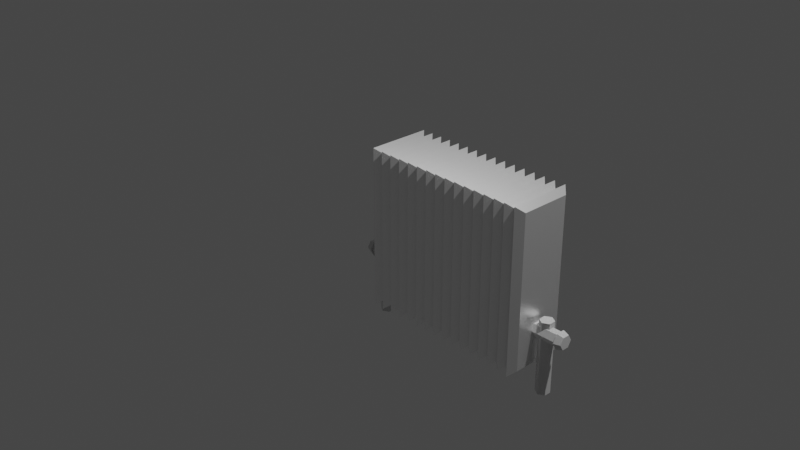 # Source: Heater.blend  (saved by Blender 2.80.75; exported with 4.5.12 LTS)
import bpy
from mathutils import Matrix  # noqa: F401  (used for matrix-valued properties, if any)

bpy.ops.wm.read_factory_settings(use_empty=True)
scene = bpy.context.scene
scene.name = 'Scene'

# ---- collections
col_collection = bpy.data.collections.new('Collection'); scene.collection.children.link(col_collection)

# ---- materials (node trees are filled in below, after node groups)
mat_heaterbody = bpy.data.materials.new('HeaterBody')
mat_heaterbody.use_transparent_shadow = False
mat_pipes = bpy.data.materials.new('Pipes')
mat_pipes.use_transparent_shadow = False

# ---- material node trees
mat_heaterbody.use_nodes = True; mat_heaterbody.node_tree.nodes.clear()
_N = mat_heaterbody.node_tree.nodes; _L = mat_heaterbody.node_tree.links
n0 = _N.new('ShaderNodeOutputMaterial'); n0.name = 'Material Output'; n0.location = (300, 300)
n1 = _N.new('ShaderNodeBsdfPrincipled'); n1.name = 'Principled BSDF'; n1.location = (10, 300)
n1.distribution = 'GGX'
n1.subsurface_method = 'BURLEY'
n1.inputs[0].default_value = (1.0, 1.0, 1.0, 1.0)
n1.inputs[1].default_value = 0.7917
n1.inputs[2].default_value = 0.3333
n1.inputs[3].default_value = 1.45
n1.inputs[27].default_value = (0.0, 0.0, 0.0, 1.0)
n1.inputs[28].default_value = 1.0
_L.new(n1.outputs[0], n0.inputs[0])
n0.is_active_output = True
mat_pipes.use_nodes = True; mat_pipes.node_tree.nodes.clear()
_N = mat_pipes.node_tree.nodes; _L = mat_pipes.node_tree.links
n0 = _N.new('ShaderNodeOutputMaterial'); n0.name = 'Material Output'; n0.location = (300, 300)
n1 = _N.new('ShaderNodeBsdfPrincipled'); n1.name = 'Principled BSDF'; n1.location = (10, 300)
n1.distribution = 'GGX'
n1.subsurface_method = 'BURLEY'
n1.inputs[0].default_value = (1.0, 1.0, 1.0, 1.0)
n1.inputs[1].default_value = 0.6667
n1.inputs[2].default_value = 0.8667
n1.inputs[3].default_value = 1.45
n1.inputs[27].default_value = (0.0, 0.0, 0.0, 1.0)
n1.inputs[28].default_value = 1.0
_L.new(n1.outputs[0], n0.inputs[0])
n0.is_active_output = True

# ---- world
world_world = bpy.data.worlds.new('World'); scene.world = world_world
world_world.use_nodes = True; world_world.node_tree.nodes.clear()
_N = world_world.node_tree.nodes; _L = world_world.node_tree.links
n0 = _N.new('ShaderNodeOutputWorld'); n0.name = 'World Output'; n0.location = (300, 300)
n1 = _N.new('ShaderNodeBackground'); n1.name = 'Background'; n1.location = (10, 300)
n1.inputs[0].default_value = (0.05088, 0.05088, 0.05088, 1.0)
_L.new(n1.outputs[0], n0.inputs[0])
n0.is_active_output = True
world_world.color = (0.05088, 0.05088, 0.05088)
world_world.use_sun_shadow = False
world_world.sun_shadow_jitter_overblur = 0.0

# ---- cameras
cam_camera = bpy.data.cameras.new('Camera')
cam_camera.clip_end = 100.0
cam_camera.ortho_scale = 7.314

# ---- lights
light_light = bpy.data.lights.new('Light', 'POINT')
light_light.transmission_factor = 0.0
light_light.energy = 1000.0
light_light.shadow_soft_size = 0.1
light_light.shadow_maximum_resolution = 0.006
light_light.use_absolute_resolution = True

# ---- meshes
me_cube_001 = bpy.data.meshes.new('Cube.001')
me_cube_001.from_pydata([(0.0676, -0.2701, -0.8103), (0.0676, -0.2701, 0.8103), (0.0676, 0.2701, -0.8103), (0.0676, 0.2701, 0.8103), (-0.0676, -0.2701, -0.8103), (-0.0676, -0.2701, 0.8103), (-0.0676, 0.2701, -0.8103), (-0.0676, 0.2701, 0.8103), (0.0, 0.3404, -0.8697), (0.0, 0.3404, 0.8697), (0.0, -0.3404, -0.8697), (0.0, -0.3404, 0.8697), (0.0, 0.0, 0.0), (0.1876, -0.2701, -0.8103), (0.1876, -0.2701, 0.8103), (0.1876, 0.2701, -0.8103), (0.1876, 0.2701, 0.8103), (0.0524, -0.2701, -0.8103), (0.0524, -0.2701, 0.8103), (0.0524, 0.2701, -0.8103), (0.0524, 0.2701, 0.8103), (0.12, 0.3404, -0.8697), (0.12, 0.3404, 0.8697), (0.12, -0.3404, -0.8697), (0.12, -0.3404, 0.8697), (0.12, 0.0, 0.0), (0.3076, -0.2701, -0.8103), (0.3076, -0.2701, 0.8103), (0.3076, 0.2701, -0.8103), (0.3076, 0.2701, 0.8103), (0.1724, -0.2701, -0.8103), (0.1724, -0.2701, 0.8103), (0.1724, 0.2701, -0.8103), (0.1724, 0.2701, 0.8103), (0.24, 0.3404, -0.8697), (0.24, 0.3404, 0.8697), (0.24, -0.3404, -0.8697), (0.24, -0.3404, 0.8697), (0.24, 0.0, 0.0), (0.4276, -0.2701, -0.8103), (0.4276, -0.2701, 0.8103), (0.4276, 0.2701, -0.8103), (0.4276, 0.2701, 0.8103), (0.2924, -0.2701, -0.8103), (0.2924, -0.2701, 0.8103), (0.2924, 0.2701, -0.8103), (0.2924, 0.2701, 0.8103), (0.36, 0.3404, -0.8697), (0.36, 0.3404, 0.8697), (0.36, -0.3404, -0.8697), (0.36, -0.3404, 0.8697), (0.36, 0.0, 0.0), (0.5476, -0.2701, -0.8103), (0.5476, -0.2701, 0.8103), (0.5476, 0.2701, -0.8103), (0.5476, 0.2701, 0.8103), (0.4124, -0.2701, -0.8103), (0.4124, -0.2701, 0.8103), (0.4124, 0.2701, -0.8103), (0.4124, 0.2701, 0.8103), (0.48, 0.3404, -0.8697), (0.48, 0.3404, 0.8697), (0.48, -0.3404, -0.8697), (0.48, -0.3404, 0.8697), (0.48, 0.0, 0.0), (0.6676, -0.2701, -0.8103), (0.6676, -0.2701, 0.8103), (0.6676, 0.2701, -0.8103), (0.6676, 0.2701, 0.8103), (0.5324, -0.2701, -0.8103), (0.5324, -0.2701, 0.8103), (0.5324, 0.2701, -0.8103), (0.5324, 0.2701, 0.8103), (0.6, 0.3404, -0.8697), (0.6, 0.3404, 0.8697), (0.6, -0.3404, -0.8697), (0.6, -0.3404, 0.8697), (0.6, 0.0, 0.0), (0.7876, -0.2701, -0.8103), (0.7876, -0.2701, 0.8103), (0.7876, 0.2701, -0.8103), (0.7876, 0.2701, 0.8103), (0.6524, -0.2701, -0.8103), (0.6524, -0.2701, 0.8103), (0.6524, 0.2701, -0.8103), (0.6524, 0.2701, 0.8103), (0.72, 0.3404, -0.8697), (0.72, 0.3404, 0.8697), (0.72, -0.3404, -0.8697), (0.72, -0.3404, 0.8697), (0.72, 0.0, 0.0), (0.9076, -0.2701, -0.8103), (0.9076, -0.2701, 0.8103), (0.9076, 0.2701, -0.8103), (0.9076, 0.2701, 0.8103), (0.7724, -0.2701, -0.8103), (0.7724, -0.2701, 0.8103), (0.7724, 0.2701, -0.8103), (0.7724, 0.2701, 0.8103), (0.84, 0.3404, -0.8697), (0.84, 0.3404, 0.8697), (0.84, -0.3404, -0.8697), (0.84, -0.3404, 0.8697), (0.84, 0.0, 0.0), (1.028, -0.2701, -0.8103), (1.028, -0.2701, 0.8103), (1.028, 0.2701, -0.8103), (1.028, 0.2701, 0.8103), (0.8924, -0.2701, -0.8103), (0.8924, -0.2701, 0.8103), (0.8924, 0.2701, -0.8103), (0.8924, 0.2701, 0.8103), (0.96, 0.3404, -0.8697), (0.96, 0.3404, 0.8697), (0.96, -0.3404, -0.8697), (0.96, -0.3404, 0.8697), (0.96, 0.0, 0.0), (1.148, -0.2701, -0.8103), (1.148, -0.2701, 0.8103), (1.148, 0.2701, -0.8103), (1.148, 0.2701, 0.8103), (1.012, -0.2701, -0.8103), (1.012, -0.2701, 0.8103), (1.012, 0.2701, -0.8103), (1.012, 0.2701, 0.8103), (1.08, 0.3404, -0.8697), (1.08, 0.3404, 0.8697), (1.08, -0.3404, -0.8697), (1.08, -0.3404, 0.8697), (1.08, 0.0, 0.0), (1.268, -0.2701, -0.8103), (1.268, -0.2701, 0.8103), (1.268, 0.2701, -0.8103), (1.268, 0.2701, 0.8103), (1.132, -0.2701, -0.8103), (1.132, -0.2701, 0.8103), (1.132, 0.2701, -0.8103), (1.132, 0.2701, 0.8103), (1.2, 0.3404, -0.8697), (1.2, 0.3404, 0.8697), (1.2, -0.3404, -0.8697), (1.2, -0.3404, 0.8697), (1.2, 0.0, 0.0), (1.388, -0.2701, -0.8103), (1.388, -0.2701, 0.8103), (1.388, 0.2701, -0.8103), (1.388, 0.2701, 0.8103), (1.252, -0.2701, -0.8103), (1.252, -0.2701, 0.8103), (1.252, 0.2701, -0.8103), (1.252, 0.2701, 0.8103), (1.32, 0.3404, -0.8697), (1.32, 0.3404, 0.8697), (1.32, -0.3404, -0.8697), (1.32, -0.3404, 0.8697), (1.32, 0.0, 0.0), (1.508, -0.2701, -0.8103), (1.508, -0.2701, 0.8103), (1.508, 0.2701, -0.8103), (1.508, 0.2701, 0.8103), (1.372, -0.2701, -0.8103), (1.372, -0.2701, 0.8103), (1.372, 0.2701, -0.8103), (1.372, 0.2701, 0.8103), (1.44, 0.3404, -0.8697), (1.44, 0.3404, 0.8697), (1.44, -0.3404, -0.8697), (1.44, -0.3404, 0.8697), (1.44, 0.0, 0.0), (1.628, -0.2701, -0.8103), (1.628, -0.2701, 0.8103), (1.628, 0.2701, -0.8103), (1.628, 0.2701, 0.8103), (1.492, -0.2701, -0.8103), (1.492, -0.2701, 0.8103), (1.492, 0.2701, -0.8103), (1.492, 0.2701, 0.8103), (1.56, 0.3404, -0.8697), (1.56, 0.3404, 0.8697), (1.56, -0.3404, -0.8697), (1.56, -0.3404, 0.8697), (1.56, 0.0, 0.0), (1.748, -0.2701, -0.8103), (1.748, -0.2701, 0.8103), (1.748, 0.2701, -0.8103), (1.748, 0.2701, 0.8103), (1.612, -0.2701, -0.8103), (1.612, -0.2701, 0.8103), (1.612, 0.2701, -0.8103), (1.612, 0.2701, 0.8103), (1.68, 0.3404, -0.8697), (1.68, 0.3404, 0.8697), (1.68, -0.3404, -0.8697), (1.68, -0.3404, 0.8697), (1.68, 0.0, 0.0), (1.868, -0.2701, -0.8103), (1.868, -0.2701, 0.8103), (1.868, 0.2701, -0.8103), (1.868, 0.2701, 0.8103), (1.732, -0.2701, -0.8103), (1.732, -0.2701, 0.8103), (1.732, 0.2701, -0.8103), (1.732, 0.2701, 0.8103), (1.8, 0.3404, -0.8697), (1.8, 0.3404, 0.8697), (1.8, -0.3404, -0.8697), (1.8, -0.3404, 0.8697), (1.8, 0.0, 0.0)], [], [(0, 1, 3, 2), (8, 9, 7, 6), (6, 7, 5, 4), (10, 11, 1, 0), (8, 6, 4, 10), (9, 3, 1, 11), (7, 9, 11, 5), (2, 8, 10, 0), (4, 5, 11, 10), (2, 3, 9, 8), (13, 14, 16, 15), (21, 22, 20, 19), (19, 20, 18, 17), (23, 24, 14, 13), (21, 19, 17, 23), (22, 16, 14, 24), (20, 22, 24, 18), (15, 21, 23, 13), (17, 18, 24, 23), (15, 16, 22, 21), (26, 27, 29, 28), (34, 35, 33, 32), (32, 33, 31, 30), (36, 37, 27, 26), (34, 32, 30, 36), (35, 29, 27, 37), (33, 35, 37, 31), (28, 34, 36, 26), (30, 31, 37, 36), (28, 29, 35, 34), (39, 40, 42, 41), (47, 48, 46, 45), (45, 46, 44, 43), (49, 50, 40, 39), (47, 45, 43, 49), (48, 42, 40, 50), (46, 48, 50, 44), (41, 47, 49, 39), (43, 44, 50, 49), (41, 42, 48, 47), (52, 53, 55, 54), (60, 61, 59, 58), (58, 59, 57, 56), (62, 63, 53, 52), (60, 58, 56, 62), (61, 55, 53, 63), (59, 61, 63, 57), (54, 60, 62, 52), (56, 57, 63, 62), (54, 55, 61, 60), (65, 66, 68, 67), (73, 74, 72, 71), (71, 72, 70, 69), (75, 76, 66, 65), (73, 71, 69, 75), (74, 68, 66, 76), (72, 74, 76, 70), (67, 73, 75, 65), (69, 70, 76, 75), (67, 68, 74, 73), (78, 79, 81, 80), (86, 87, 85, 84), (84, 85, 83, 82), (88, 89, 79, 78), (86, 84, 82, 88), (87, 81, 79, 89), (85, 87, 89, 83), (80, 86, 88, 78), (82, 83, 89, 88), (80, 81, 87, 86), (91, 92, 94, 93), (99, 100, 98, 97), (97, 98, 96, 95), (101, 102, 92, 91), (99, 97, 95, 101), (100, 94, 92, 102), (98, 100, 102, 96), (93, 99, 101, 91), (95, 96, 102, 101), (93, 94, 100, 99), (104, 105, 107, 106), (112, 113, 111, 110), (110, 111, 109, 108), (114, 115, 105, 104), (112, 110, 108, 114), (113, 107, 105, 115), (111, 113, 115, 109), (106, 112, 114, 104), (108, 109, 115, 114), (106, 107, 113, 112), (117, 118, 120, 119), (125, 126, 124, 123), (123, 124, 122, 121), (127, 128, 118, 117), (125, 123, 121, 127), (126, 120, 118, 128), (124, 126, 128, 122), (119, 125, 127, 117), (121, 122, 128, 127), (119, 120, 126, 125), (130, 131, 133, 132), (138, 139, 137, 136), (136, 137, 135, 134), (140, 141, 131, 130), (138, 136, 134, 140), (139, 133, 131, 141), (137, 139, 141, 135), (132, 138, 140, 130), (134, 135, 141, 140), (132, 133, 139, 138), (143, 144, 146, 145), (151, 152, 150, 149), (149, 150, 148, 147), (153, 154, 144, 143), (151, 149, 147, 153), (152, 146, 144, 154), (150, 152, 154, 148), (145, 151, 153, 143), (147, 148, 154, 153), (145, 146, 152, 151), (156, 157, 159, 158), (164, 165, 163, 162), (162, 163, 161, 160), (166, 167, 157, 156), (164, 162, 160, 166), (165, 159, 157, 167), (163, 165, 167, 161), (158, 164, 166, 156), (160, 161, 167, 166), (158, 159, 165, 164), (169, 170, 172, 171), (177, 178, 176, 175), (175, 176, 174, 173), (179, 180, 170, 169), (177, 175, 173, 179), (178, 172, 170, 180), (176, 178, 180, 174), (171, 177, 179, 169), (173, 174, 180, 179), (171, 172, 178, 177), (182, 183, 185, 184), (190, 191, 189, 188), (188, 189, 187, 186), (192, 193, 183, 182), (190, 188, 186, 192), (191, 185, 183, 193), (189, 191, 193, 187), (184, 190, 192, 182), (186, 187, 193, 192), (184, 185, 191, 190), (195, 196, 198, 197), (203, 204, 202, 201), (201, 202, 200, 199), (205, 206, 196, 195), (203, 201, 199, 205), (204, 198, 196, 206), (202, 204, 206, 200), (197, 203, 205, 195), (199, 200, 206, 205), (197, 198, 204, 203)])
_uv = me_cube_001.uv_layers.new(name='UVMap')
_uv.uv.foreach_set('vector', [0.375, 0.0, 0.625, 0.0, 0.625, 0.25, 0.375, 0.25, 0.375, 0.375, 0.625, 0.375, 0.625, 0.5, 0.375, 0.5, 0.375, 0.5, 0.625, 0.5, 0.625, 0.75, 0.375, 0.75, 0.375, 0.875, 0.625, 0.875, 0.625, 1.0, 0.375, 1.0, 0.25, 0.5, 0.375, 0.5, 0.375, 0.75, 0.25, 0.75, 0.75, 0.5, 0.875, 0.5, 0.875, 0.75, 0.75, 0.75, 0.625, 0.5, 0.75, 0.5, 0.75, 0.75, 0.625, 0.75, 0.125, 0.5, 0.25, 0.5, 0.25, 0.75, 0.125, 0.75, 0.375, 0.75, 0.625, 0.75, 0.625, 0.875, 0.375, 0.875, 0.375, 0.25, 0.625, 0.25, 0.625, 0.375, 0.375, 0.375, 0.375, 0.0, 0.625, 0.0, 0.625, 0.25, 0.375, 0.25, 0.375, 0.375, 0.625, 0.375, 0.625, 0.5, 0.375, 0.5, 0.375, 0.5, 0.625, 0.5, 0.625, 0.75, 0.375, 0.75, 0.375, 0.875, 0.625, 0.875, 0.625, 1.0, 0.375, 1.0, 0.25, 0.5, 0.375, 0.5, 0.375, 0.75, 0.25, 0.75, 0.75, 0.5, 0.875, 0.5, 0.875, 0.75, 0.75, 0.75, 0.625, 0.5, 0.75, 0.5, 0.75, 0.75, 0.625, 0.75, 0.125, 0.5, 0.25, 0.5, 0.25, 0.75, 0.125, 0.75, 0.375, 0.75, 0.625, 0.75, 0.625, 0.875, 0.375, 0.875, 0.375, 0.25, 0.625, 0.25, 0.625, 0.375, 0.375, 0.375, 0.375, 0.0, 0.625, 0.0, 0.625, 0.25, 0.375, 0.25, 0.375, 0.375, 0.625, 0.375, 0.625, 0.5, 0.375, 0.5, 0.375, 0.5, 0.625, 0.5, 0.625, 0.75, 0.375, 0.75, 0.375, 0.875, 0.625, 0.875, 0.625, 1.0, 0.375, 1.0, 0.25, 0.5, 0.375, 0.5, 0.375, 0.75, 0.25, 0.75, 0.75, 0.5, 0.875, 0.5, 0.875, 0.75, 0.75, 0.75, 0.625, 0.5, 0.75, 0.5, 0.75, 0.75, 0.625, 0.75, 0.125, 0.5, 0.25, 0.5, 0.25, 0.75, 0.125, 0.75, 0.375, 0.75, 0.625, 0.75, 0.625, 0.875, 0.375, 0.875, 0.375, 0.25, 0.625, 0.25, 0.625, 0.375, 0.375, 0.375, 0.375, 0.0, 0.625, 0.0, 0.625, 0.25, 0.375, 0.25, 0.375, 0.375, 0.625, 0.375, 0.625, 0.5, 0.375, 0.5, 0.375, 0.5, 0.625, 0.5, 0.625, 0.75, 0.375, 0.75, 0.375, 0.875, 0.625, 0.875, 0.625, 1.0, 0.375, 1.0, 0.25, 0.5, 0.375, 0.5, 0.375, 0.75, 0.25, 0.75, 0.75, 0.5, 0.875, 0.5, 0.875, 0.75, 0.75, 0.75, 0.625, 0.5, 0.75, 0.5, 0.75, 0.75, 0.625, 0.75, 0.125, 0.5, 0.25, 0.5, 0.25, 0.75, 0.125, 0.75, 0.375, 0.75, 0.625, 0.75, 0.625, 0.875, 0.375, 0.875, 0.375, 0.25, 0.625, 0.25, 0.625, 0.375, 0.375, 0.375, 0.375, 0.0, 0.625, 0.0, 0.625, 0.25, 0.375, 0.25, 0.375, 0.375, 0.625, 0.375, 0.625, 0.5, 0.375, 0.5, 0.375, 0.5, 0.625, 0.5, 0.625, 0.75, 0.375, 0.75, 0.375, 0.875, 0.625, 0.875, 0.625, 1.0, 0.375, 1.0, 0.25, 0.5, 0.375, 0.5, 0.375, 0.75, 0.25, 0.75, 0.75, 0.5, 0.875, 0.5, 0.875, 0.75, 0.75, 0.75, 0.625, 0.5, 0.75, 0.5, 0.75, 0.75, 0.625, 0.75, 0.125, 0.5, 0.25, 0.5, 0.25, 0.75, 0.125, 0.75, 0.375, 0.75, 0.625, 0.75, 0.625, 0.875, 0.375, 0.875, 0.375, 0.25, 0.625, 0.25, 0.625, 0.375, 0.375, 0.375, 0.375, 0.0, 0.625, 0.0, 0.625, 0.25, 0.375, 0.25, 0.375, 0.375, 0.625, 0.375, 0.625, 0.5, 0.375, 0.5, 0.375, 0.5, 0.625, 0.5, 0.625, 0.75, 0.375, 0.75, 0.375, 0.875, 0.625, 0.875, 0.625, 1.0, 0.375, 1.0, 0.25, 0.5, 0.375, 0.5, 0.375, 0.75, 0.25, 0.75, 0.75, 0.5, 0.875, 0.5, 0.875, 0.75, 0.75, 0.75, 0.625, 0.5, 0.75, 0.5, 0.75, 0.75, 0.625, 0.75, 0.125, 0.5, 0.25, 0.5, 0.25, 0.75, 0.125, 0.75, 0.375, 0.75, 0.625, 0.75, 0.625, 0.875, 0.375, 0.875, 0.375, 0.25, 0.625, 0.25, 0.625, 0.375, 0.375, 0.375, 0.375, 0.0, 0.625, 0.0, 0.625, 0.25, 0.375, 0.25, 0.375, 0.375, 0.625, 0.375, 0.625, 0.5, 0.375, 0.5, 0.375, 0.5, 0.625, 0.5, 0.625, 0.75, 0.375, 0.75, 0.375, 0.875, 0.625, 0.875, 0.625, 1.0, 0.375, 1.0, 0.25, 0.5, 0.375, 0.5, 0.375, 0.75, 0.25, 0.75, 0.75, 0.5, 0.875, 0.5, 0.875, 0.75, 0.75, 0.75, 0.625, 0.5, 0.75, 0.5, 0.75, 0.75, 0.625, 0.75, 0.125, 0.5, 0.25, 0.5, 0.25, 0.75, 0.125, 0.75, 0.375, 0.75, 0.625, 0.75, 0.625, 0.875, 0.375, 0.875, 0.375, 0.25, 0.625, 0.25, 0.625, 0.375, 0.375, 0.375, 0.375, 0.0, 0.625, 0.0, 0.625, 0.25, 0.375, 0.25, 0.375, 0.375, 0.625, 0.375, 0.625, 0.5, 0.375, 0.5, 0.375, 0.5, 0.625, 0.5, 0.625, 0.75, 0.375, 0.75, 0.375, 0.875, 0.625, 0.875, 0.625, 1.0, 0.375, 1.0, 0.25, 0.5, 0.375, 0.5, 0.375, 0.75, 0.25, 0.75, 0.75, 0.5, 0.875, 0.5, 0.875, 0.75, 0.75, 0.75, 0.625, 0.5, 0.75, 0.5, 0.75, 0.75, 0.625, 0.75, 0.125, 0.5, 0.25, 0.5, 0.25, 0.75, 0.125, 0.75, 0.375, 0.75, 0.625, 0.75, 0.625, 0.875, 0.375, 0.875, 0.375, 0.25, 0.625, 0.25, 0.625, 0.375, 0.375, 0.375, 0.375, 0.0, 0.625, 0.0, 0.625, 0.25, 0.375, 0.25, 0.375, 0.375, 0.625, 0.375, 0.625, 0.5, 0.375, 0.5, 0.375, 0.5, 0.625, 0.5, 0.625, 0.75, 0.375, 0.75, 0.375, 0.875, 0.625, 0.875, 0.625, 1.0, 0.375, 1.0, 0.25, 0.5, 0.375, 0.5, 0.375, 0.75, 0.25, 0.75, 0.75, 0.5, 0.875, 0.5, 0.875, 0.75, 0.75, 0.75, 0.625, 0.5, 0.75, 0.5, 0.75, 0.75, 0.625, 0.75, 0.125, 0.5, 0.25, 0.5, 0.25, 0.75, 0.125, 0.75, 0.375, 0.75, 0.625, 0.75, 0.625, 0.875, 0.375, 0.875, 0.375, 0.25, 0.625, 0.25, 0.625, 0.375, 0.375, 0.375, 0.375, 0.0, 0.625, 0.0, 0.625, 0.25, 0.375, 0.25, 0.375, 0.375, 0.625, 0.375, 0.625, 0.5, 0.375, 0.5, 0.375, 0.5, 0.625, 0.5, 0.625, 0.75, 0.375, 0.75, 0.375, 0.875, 0.625, 0.875, 0.625, 1.0, 0.375, 1.0, 0.25, 0.5, 0.375, 0.5, 0.375, 0.75, 0.25, 0.75, 0.75, 0.5, 0.875, 0.5, 0.875, 0.75, 0.75, 0.75, 0.625, 0.5, 0.75, 0.5, 0.75, 0.75, 0.625, 0.75, 0.125, 0.5, 0.25, 0.5, 0.25, 0.75, 0.125, 0.75, 0.375, 0.75, 0.625, 0.75, 0.625, 0.875, 0.375, 0.875, 0.375, 0.25, 0.625, 0.25, 0.625, 0.375, 0.375, 0.375, 0.375, 0.0, 0.625, 0.0, 0.625, 0.25, 0.375, 0.25, 0.375, 0.375, 0.625, 0.375, 0.625, 0.5, 0.375, 0.5, 0.375, 0.5, 0.625, 0.5, 0.625, 0.75, 0.375, 0.75, 0.375, 0.875, 0.625, 0.875, 0.625, 1.0, 0.375, 1.0, 0.25, 0.5, 0.375, 0.5, 0.375, 0.75, 0.25, 0.75, 0.75, 0.5, 0.875, 0.5, 0.875, 0.75, 0.75, 0.75, 0.625, 0.5, 0.75, 0.5, 0.75, 0.75, 0.625, 0.75, 0.125, 0.5, 0.25, 0.5, 0.25, 0.75, 0.125, 0.75, 0.375, 0.75, 0.625, 0.75, 0.625, 0.875, 0.375, 0.875, 0.375, 0.25, 0.625, 0.25, 0.625, 0.375, 0.375, 0.375, 0.375, 0.0, 0.625, 0.0, 0.625, 0.25, 0.375, 0.25, 0.375, 0.375, 0.625, 0.375, 0.625, 0.5, 0.375, 0.5, 0.375, 0.5, 0.625, 0.5, 0.625, 0.75, 0.375, 0.75, 0.375, 0.875, 0.625, 0.875, 0.625, 1.0, 0.375, 1.0, 0.25, 0.5, 0.375, 0.5, 0.375, 0.75, 0.25, 0.75, 0.75, 0.5, 0.875, 0.5, 0.875, 0.75, 0.75, 0.75, 0.625, 0.5, 0.75, 0.5, 0.75, 0.75, 0.625, 0.75, 0.125, 0.5, 0.25, 0.5, 0.25, 0.75, 0.125, 0.75, 0.375, 0.75, 0.625, 0.75, 0.625, 0.875, 0.375, 0.875, 0.375, 0.25, 0.625, 0.25, 0.625, 0.375, 0.375, 0.375, 0.375, 0.0, 0.625, 0.0, 0.625, 0.25, 0.375, 0.25, 0.375, 0.375, 0.625, 0.375, 0.625, 0.5, 0.375, 0.5, 0.375, 0.5, 0.625, 0.5, 0.625, 0.75, 0.375, 0.75, 0.375, 0.875, 0.625, 0.875, 0.625, 1.0, 0.375, 1.0, 0.25, 0.5, 0.375, 0.5, 0.375, 0.75, 0.25, 0.75, 0.75, 0.5, 0.875, 0.5, 0.875, 0.75, 0.75, 0.75, 0.625, 0.5, 0.75, 0.5, 0.75, 0.75, 0.625, 0.75, 0.125, 0.5, 0.25, 0.5, 0.25, 0.75, 0.125, 0.75, 0.375, 0.75, 0.625, 0.75, 0.625, 0.875, 0.375, 0.875, 0.375, 0.25, 0.625, 0.25, 0.625, 0.375, 0.375, 0.375, 0.375, 0.0, 0.625, 0.0, 0.625, 0.25, 0.375, 0.25, 0.375, 0.375, 0.625, 0.375, 0.625, 0.5, 0.375, 0.5, 0.375, 0.5, 0.625, 0.5, 0.625, 0.75, 0.375, 0.75, 0.375, 0.875, 0.625, 0.875, 0.625, 1.0, 0.375, 1.0, 0.25, 0.5, 0.375, 0.5, 0.375, 0.75, 0.25, 0.75, 0.75, 0.5, 0.875, 0.5, 0.875, 0.75, 0.75, 0.75, 0.625, 0.5, 0.75, 0.5, 0.75, 0.75, 0.625, 0.75, 0.125, 0.5, 0.25, 0.5, 0.25, 0.75, 0.125, 0.75, 0.375, 0.75, 0.625, 0.75, 0.625, 0.875, 0.375, 0.875, 0.375, 0.25, 0.625, 0.25, 0.625, 0.375, 0.375, 0.375, 0.375, 0.0, 0.625, 0.0, 0.625, 0.25, 0.375, 0.25, 0.375, 0.375, 0.625, 0.375, 0.625, 0.5, 0.375, 0.5, 0.375, 0.5, 0.625, 0.5, 0.625, 0.75, 0.375, 0.75, 0.375, 0.875, 0.625, 0.875, 0.625, 1.0, 0.375, 1.0, 0.25, 0.5, 0.375, 0.5, 0.375, 0.75, 0.25, 0.75, 0.75, 0.5, 0.875, 0.5, 0.875, 0.75, 0.75, 0.75, 0.625, 0.5, 0.75, 0.5, 0.75, 0.75, 0.625, 0.75, 0.125, 0.5, 0.25, 0.5, 0.25, 0.75, 0.125, 0.75, 0.375, 0.75, 0.625, 0.75, 0.625, 0.875, 0.375, 0.875, 0.375, 0.25, 0.625, 0.25, 0.625, 0.375, 0.375, 0.375, 0.375, 0.0, 0.625, 0.0, 0.625, 0.25, 0.375, 0.25, 0.375, 0.375, 0.625, 0.375, 0.625, 0.5, 0.375, 0.5, 0.375, 0.5, 0.625, 0.5, 0.625, 0.75, 0.375, 0.75, 0.375, 0.875, 0.625, 0.875, 0.625, 1.0, 0.375, 1.0, 0.25, 0.5, 0.375, 0.5, 0.375, 0.75, 0.25, 0.75, 0.75, 0.5, 0.875, 0.5, 0.875, 0.75, 0.75, 0.75, 0.625, 0.5, 0.75, 0.5, 0.75, 0.75, 0.625, 0.75, 0.125, 0.5, 0.25, 0.5, 0.25, 0.75, 0.125, 0.75, 0.375, 0.75, 0.625, 0.75, 0.625, 0.875, 0.375, 0.875, 0.375, 0.25, 0.625, 0.25, 0.625, 0.375, 0.375, 0.375])
me_cube_001.materials.append(mat_heaterbody)
me_cube_001.use_remesh_preserve_volume = False
me_cube_001.use_remesh_preserve_attributes = False
me_cube_001.use_mirror_vertex_groups = False
me_cube_001.update()
me_cylinder = bpy.data.meshes.new('Cylinder')
me_cylinder.from_pydata([(1.966, 0.07382, -1.108), (1.966, 0.07382, -0.3269), (2.03, 0.03691, -1.108), (2.03, 0.03691, -0.3269), (2.03, -0.03691, -1.108), (2.03, -0.03691, -0.3269), (1.966, -0.07382, -1.108), (1.966, -0.07382, -0.3269), (1.902, -0.03691, -1.108), (1.902, -0.03691, -0.3269), (1.902, 0.03691, -1.108), (1.902, 0.03691, -0.3269), (1.811, 0.05454, -0.4504), (2.139, 0.05454, -0.4504), (1.811, 0.01763, -0.5144), (2.139, 0.01763, -0.5144), (1.811, -0.05618, -0.5144), (2.139, -0.05618, -0.5144), (1.811, -0.09309, -0.4504), (2.139, -0.09309, -0.4504), (1.811, -0.05618, -0.3865), (2.139, -0.05618, -0.3865), (1.811, 0.01763, -0.3865), (2.139, 0.01763, -0.3865), (2.139, 0.0289, -0.5339), (2.139, 0.07708, -0.4504), (2.139, -0.06745, -0.5339), (2.139, -0.1156, -0.4504), (2.139, -0.06745, -0.367), (2.139, 0.0289, -0.367), (2.208, 0.01788, -0.5148), (2.208, 0.05504, -0.4504), (2.208, -0.05643, -0.5148), (2.208, -0.09359, -0.4504), (2.208, -0.05643, -0.3861), (2.208, 0.01788, -0.3861), (-0.1508, -0.09952, -1.108), (-0.1508, -0.09952, -0.3269), (-0.2147, -0.06261, -1.108), (-0.2147, -0.06261, -0.3269), (-0.2147, 0.01121, -1.108), (-0.2147, 0.01121, -0.3269), (-0.1508, 0.04812, -1.108), (-0.1508, 0.04812, -0.3269), (-0.08685, 0.01121, -1.108), (-0.08685, 0.01121, -0.3269), (-0.08685, -0.06261, -1.108), (-0.08685, -0.06261, -0.3269), (0.004069, -0.08024, -0.4504), (-0.3233, -0.08024, -0.4504), (0.004069, -0.04333, -0.5144), (-0.3233, -0.04333, -0.5144), (0.004069, 0.03048, -0.5144), (-0.3233, 0.03048, -0.5144), (0.004069, 0.06739, -0.4504), (-0.3233, 0.06739, -0.4504), (0.004069, 0.03048, -0.3865), (-0.3233, 0.03048, -0.3865), (0.004069, -0.04333, -0.3865), (-0.3233, -0.04333, -0.3865), (-0.3233, -0.0546, -0.5339), (-0.3233, -0.1028, -0.4504), (-0.3233, 0.04175, -0.5339), (-0.3233, 0.08993, -0.4504), (-0.3233, 0.04175, -0.367), (-0.3233, -0.0546, -0.367), (-0.3928, -0.04358, -0.5148), (-0.3928, -0.08074, -0.4504), (-0.3928, 0.03073, -0.5148), (-0.3928, 0.06789, -0.4504), (-0.3928, 0.03073, -0.3861), (-0.3928, -0.04358, -0.3861)], [], [(0, 1, 3, 2), (2, 3, 5, 4), (4, 5, 7, 6), (6, 7, 9, 8), (3, 1, 11, 9, 7, 5), (8, 9, 11, 10), (10, 11, 1, 0), (0, 2, 4, 6, 8, 10), (12, 13, 15, 14), (14, 15, 17, 16), (16, 17, 19, 18), (18, 19, 21, 20), (13, 23, 29, 25), (20, 21, 23, 22), (22, 23, 13, 12), (12, 14, 16, 18, 20, 22), (29, 28, 34, 35), (21, 19, 27, 28), (17, 15, 24, 26), (23, 21, 28, 29), (15, 13, 25, 24), (19, 17, 26, 27), (30, 31, 35, 34, 33, 32), (27, 26, 32, 33), (24, 25, 31, 30), (25, 29, 35, 31), (28, 27, 33, 34), (26, 24, 30, 32), (36, 37, 39, 38), (38, 39, 41, 40), (40, 41, 43, 42), (42, 43, 45, 44), (39, 37, 47, 45, 43, 41), (44, 45, 47, 46), (46, 47, 37, 36), (36, 38, 40, 42, 44, 46), (48, 49, 51, 50), (50, 51, 53, 52), (52, 53, 55, 54), (54, 55, 57, 56), (49, 59, 65, 61), (56, 57, 59, 58), (58, 59, 49, 48), (48, 50, 52, 54, 56, 58), (65, 64, 70, 71), (57, 55, 63, 64), (53, 51, 60, 62), (59, 57, 64, 65), (51, 49, 61, 60), (55, 53, 62, 63), (66, 67, 71, 70, 69, 68), (63, 62, 68, 69), (60, 61, 67, 66), (61, 65, 71, 67), (64, 63, 69, 70), (62, 60, 66, 68)])
_uv = me_cylinder.uv_layers.new(name='UVMap')
_uv.uv.foreach_set('vector', [1.0, 0.5, 1.0, 1.0, 0.8333, 1.0, 0.8333, 0.5, 0.8333, 0.5, 0.8333, 1.0, 0.6667, 1.0, 0.6667, 0.5, 0.6667, 0.5, 0.6667, 1.0, 0.5, 1.0, 0.5, 0.5, 0.5, 0.5, 0.5, 1.0, 0.3333, 1.0, 0.3333, 0.5, 0.4578, 0.37, 0.25, 0.49, 0.04215, 0.37, 0.04215, 0.13, 0.25, 0.01, 0.4578, 0.13, 0.3333, 0.5, 0.3333, 1.0, 0.1667, 1.0, 0.1667, 0.5, 0.1667, 0.5, 0.1667, 1.0, -8.941e-08, 1.0, -8.941e-08, 0.5, 0.75, 0.49, 0.9578, 0.37, 0.9578, 0.13, 0.75, 0.01, 0.5422, 0.13, 0.5422, 0.37, 1.0, 0.5, 1.0, 1.0, 0.8333, 1.0, 0.8333, 0.5, 0.8333, 0.5, 0.8333, 1.0, 0.6667, 1.0, 0.6667, 0.5, 0.6667, 0.5, 0.6667, 1.0, 0.5, 1.0, 0.5, 0.5, 0.5, 0.5, 0.5, 1.0, 0.3333, 1.0, 0.3333, 0.5, -8.941e-08, 1.0, 0.1667, 1.0, 0.1667, 1.0, -8.941e-08, 1.0, 0.3333, 0.5, 0.3333, 1.0, 0.1667, 1.0, 0.1667, 0.5, 0.1667, 0.5, 0.1667, 1.0, -8.941e-08, 1.0, -8.941e-08, 0.5, 0.75, 0.49, 0.9578, 0.37, 0.9578, 0.13, 0.75, 0.01, 0.5422, 0.13, 0.5422, 0.37, 0.1667, 1.0, 0.3333, 1.0, 0.3333, 1.0, 0.1667, 1.0, 0.3333, 1.0, 0.5, 1.0, 0.5, 1.0, 0.3333, 1.0, 0.6667, 1.0, 0.8333, 1.0, 0.8333, 1.0, 0.6667, 1.0, 0.1667, 1.0, 0.3333, 1.0, 0.3333, 1.0, 0.1667, 1.0, 0.8333, 1.0, 1.0, 1.0, 1.0, 1.0, 0.8333, 1.0, 0.5, 1.0, 0.6667, 1.0, 0.6667, 1.0, 0.5, 1.0, 0.4578, 0.37, 0.25, 0.49, 0.04215, 0.37, 0.04215, 0.13, 0.25, 0.01, 0.4578, 0.13, 0.5, 1.0, 0.6667, 1.0, 0.6667, 1.0, 0.5, 1.0, 0.8333, 1.0, 1.0, 1.0, 1.0, 1.0, 0.8333, 1.0, -8.941e-08, 1.0, 0.1667, 1.0, 0.1667, 1.0, -8.941e-08, 1.0, 0.3333, 1.0, 0.5, 1.0, 0.5, 1.0, 0.3333, 1.0, 0.6667, 1.0, 0.8333, 1.0, 0.8333, 1.0, 0.6667, 1.0, 1.0, 0.5, 1.0, 1.0, 0.8333, 1.0, 0.8333, 0.5, 0.8333, 0.5, 0.8333, 1.0, 0.6667, 1.0, 0.6667, 0.5, 0.6667, 0.5, 0.6667, 1.0, 0.5, 1.0, 0.5, 0.5, 0.5, 0.5, 0.5, 1.0, 0.3333, 1.0, 0.3333, 0.5, 0.4578, 0.37, 0.25, 0.49, 0.04215, 0.37, 0.04215, 0.13, 0.25, 0.01, 0.4578, 0.13, 0.3333, 0.5, 0.3333, 1.0, 0.1667, 1.0, 0.1667, 0.5, 0.1667, 0.5, 0.1667, 1.0, -8.941e-08, 1.0, -8.941e-08, 0.5, 0.75, 0.49, 0.9578, 0.37, 0.9578, 0.13, 0.75, 0.01, 0.5422, 0.13, 0.5422, 0.37, 1.0, 0.5, 1.0, 1.0, 0.8333, 1.0, 0.8333, 0.5, 0.8333, 0.5, 0.8333, 1.0, 0.6667, 1.0, 0.6667, 0.5, 0.6667, 0.5, 0.6667, 1.0, 0.5, 1.0, 0.5, 0.5, 0.5, 0.5, 0.5, 1.0, 0.3333, 1.0, 0.3333, 0.5, -8.941e-08, 1.0, 0.1667, 1.0, 0.1667, 1.0, -8.941e-08, 1.0, 0.3333, 0.5, 0.3333, 1.0, 0.1667, 1.0, 0.1667, 0.5, 0.1667, 0.5, 0.1667, 1.0, -8.941e-08, 1.0, -8.941e-08, 0.5, 0.75, 0.49, 0.9578, 0.37, 0.9578, 0.13, 0.75, 0.01, 0.5422, 0.13, 0.5422, 0.37, 0.1667, 1.0, 0.3333, 1.0, 0.3333, 1.0, 0.1667, 1.0, 0.3333, 1.0, 0.5, 1.0, 0.5, 1.0, 0.3333, 1.0, 0.6667, 1.0, 0.8333, 1.0, 0.8333, 1.0, 0.6667, 1.0, 0.1667, 1.0, 0.3333, 1.0, 0.3333, 1.0, 0.1667, 1.0, 0.8333, 1.0, 1.0, 1.0, 1.0, 1.0, 0.8333, 1.0, 0.5, 1.0, 0.6667, 1.0, 0.6667, 1.0, 0.5, 1.0, 0.4578, 0.37, 0.25, 0.49, 0.04215, 0.37, 0.04215, 0.13, 0.25, 0.01, 0.4578, 0.13, 0.5, 1.0, 0.6667, 1.0, 0.6667, 1.0, 0.5, 1.0, 0.8333, 1.0, 1.0, 1.0, 1.0, 1.0, 0.8333, 1.0, -8.941e-08, 1.0, 0.1667, 1.0, 0.1667, 1.0, -8.941e-08, 1.0, 0.3333, 1.0, 0.5, 1.0, 0.5, 1.0, 0.3333, 1.0, 0.6667, 1.0, 0.8333, 1.0, 0.8333, 1.0, 0.6667, 1.0])
me_cylinder.materials.append(mat_pipes)
me_cylinder.use_remesh_preserve_volume = False
me_cylinder.use_remesh_preserve_attributes = False
me_cylinder.use_mirror_vertex_groups = False
me_cylinder.update()

# ---- objects
ob_light = bpy.data.objects.new('Light', light_light)
ob_camera = bpy.data.objects.new('Camera', cam_camera)
ob_heaterbody = bpy.data.objects.new('HeaterBody', me_cube_001)
ob_pipes = bpy.data.objects.new('Pipes', me_cylinder)

# ---- transforms, parenting, visibility, modifiers, constraints
ob_light.location = (4.076, 1.005, 5.904)
ob_light.rotation_euler = (0.6503, 0.05522, 1.866)
ob_light.lock_rotations_4d = False
ob_light.empty_display_type = 'ARROWS'
ob_light.color = (0.0, 0.0, 0.0, 0.0)
ob_light.lineart.crease_threshold = 0.0
ob_camera.location = (7.359, -6.926, 4.958)
ob_camera.rotation_euler = (1.109, 0.0, 0.8149)
ob_camera.lock_rotations_4d = False
ob_camera.empty_display_type = 'ARROWS'
ob_camera.color = (0.0, 0.0, 0.0, 0.0)
ob_camera.display_type = 'WIRE'
ob_camera.lineart.crease_threshold = 0.0
ob_heaterbody.location = (0.0, 0.0, 0.0)
ob_heaterbody.lineart.crease_threshold = 0.0
ob_pipes.location = (0.0, 0.0, 0.0)
ob_pipes.lineart.crease_threshold = 0.0

# ---- collection membership
col_collection.objects.link(ob_light)
col_collection.objects.link(ob_camera)
col_collection.objects.link(ob_heaterbody)
col_collection.objects.link(ob_pipes)

# ---- scene / render settings (as saved in the file)
scene.camera = ob_camera
scene.frame_start = 1; scene.frame_end = 250; scene.frame_set(1)
scene.render.engine = 'BLENDER_EEVEE_NEXT'
scene.cycles.use_denoising = False
scene.cycles.samples = 128
scene.cycles.sampling_pattern = 'TABULATED_SOBOL'
scene.cycles.use_adaptive_sampling = False
scene.cycles.use_light_tree = False
scene.view_settings.view_transform = 'Filmic'
bpy.context.view_layer.update()
